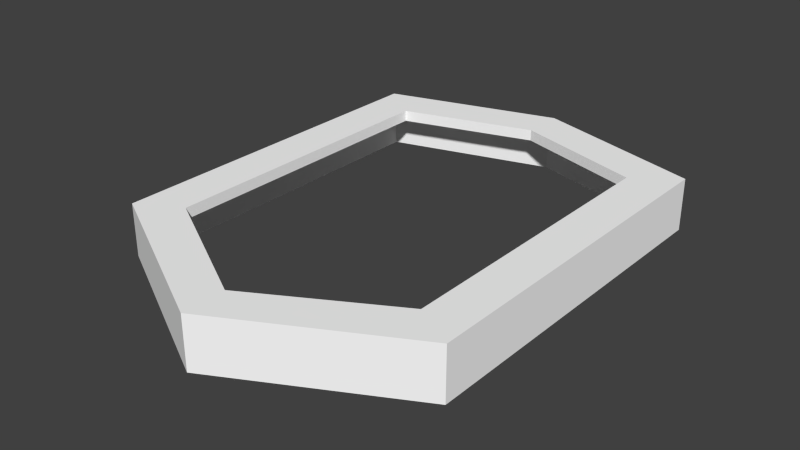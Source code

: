 # Source: Frame.blend  (saved by Blender 2.78.0; exported with 4.5.12 LTS)
import bpy
from mathutils import Matrix  # noqa: F401  (used for matrix-valued properties, if any)

bpy.ops.wm.read_factory_settings(use_empty=True)
scene = bpy.context.scene
scene.name = 'Scene'

# ---- collections
col_collection_1 = bpy.data.collections.new('Collection 1'); scene.collection.children.link(col_collection_1)

# ---- materials (node trees are filled in below, after node groups)
mat_frame = bpy.data.materials.new('Frame')
mat_frame.alpha_threshold = 0.0
mat_frame.use_transparent_shadow = False
mat_frame.diffuse_color = (1.0, 1.0, 1.0, 1.0)
mat_frame.roughness = 0.5

# ---- material node trees

# ---- world
world_world = bpy.data.worlds.new('World'); scene.world = world_world
world_world.color = (0.05088, 0.05088, 0.05088)
world_world.use_sun_shadow = False
world_world.sun_shadow_jitter_overblur = 0.0
world_world.cycles.sampling_method = 'NONE'
world_world.cycles.sample_map_resolution = 256

# ---- meshes
me_frame = bpy.data.meshes.new('Frame')
me_frame.from_pydata([(-13.5, 10.54, -0.9981), (-10.76, 8.519, 1.0), (-14.27, 11.11, -1.0), (-14.27, 11.11, 1.0), (0.0, 14.46, -0.9981), (0.0, 11.74, 1.0), (0.0, 15.24, -1.0), (0.0, 15.24, 1.0), (-13.44, -17.51, -0.9981), (-10.74, -15.98, 1.0), (-14.24, -17.96, -1.0), (-14.24, -17.96, 1.0), (0.0, -24.69, -0.9981), (0.0, -21.97, 1.0), (0.0, -25.47, -1.0), (0.0, -25.47, 1.0), (-10.76, 8.519, 0.5751), (0.0, 11.74, 0.5751), (-10.74, -15.98, 0.5751), (0.0, -21.97, 0.5751), (-13.5, 10.54, 0.5751), (0.0, 14.45, 0.5751), (-13.44, -17.51, 0.5751), (0.0, -24.69, 0.5751)], [], [(2, 0, 8, 10), (3, 7, 6, 2), (0, 2, 6, 4), (5, 7, 3, 1), (11, 10, 14, 15), (3, 2, 10, 11), (1, 3, 11, 9), (9, 11, 15, 13), (10, 8, 12, 14), (5, 1, 16, 17), (9, 13, 19, 18), (1, 9, 18, 16), (16, 18, 22, 20), (17, 16, 20, 21), (18, 19, 23, 22), (22, 23, 12, 8), (20, 22, 8, 0), (21, 20, 0, 4)])
me_frame.materials.append(mat_frame)
me_frame.use_remesh_preserve_volume = False
me_frame.use_remesh_preserve_attributes = False
me_frame.use_mirror_vertex_groups = False
me_frame.update()

# ---- objects
ob_frame = bpy.data.objects.new('Frame', me_frame)

# ---- transforms, parenting, visibility, modifiers, constraints
ob_frame.location = (0.0, 3.971, 2.29)
ob_frame.scale = (1.051, 1.056, 2.25)
ob_frame.lineart.crease_threshold = 0.0
_m = ob_frame.modifiers.new('Mirror', 'MIRROR')
_m.use_clip = True

# ---- collection membership
col_collection_1.objects.link(ob_frame)

# ---- scene / render settings (as saved in the file)
scene.frame_start = 1; scene.frame_end = 250; scene.frame_set(1)
scene.render.engine = 'BLENDER_EEVEE_NEXT'
scene.render.resolution_percentage = 50
scene.render.dither_intensity = 0.0
scene.cycles.use_denoising = False
scene.cycles.samples = 10
scene.cycles.sampling_pattern = 'TABULATED_SOBOL'
scene.cycles.light_sampling_threshold = 0.0
scene.cycles.use_adaptive_sampling = False
scene.cycles.use_light_tree = False
scene.cycles.blur_glossy = 0.0
scene.cycles.pixel_filter_type = 'GAUSSIAN'
scene.cycles.sample_clamp_indirect = 0.0
scene.view_settings.view_transform = 'Standard'
bpy.context.view_layer.update()

# ---- added for rendering (the .blend has no active camera and no usable light): camera, sun
cam_auto = bpy.data.cameras.new('AutoCamera')
cam_auto.lens = 50.0
cam_auto.sensor_width = 36.0
cam_auto.clip_end = 1000.0
ob_auto_camera = bpy.data.objects.new('AutoCamera', cam_auto)
scene.collection.objects.link(ob_auto_camera)
ob_auto_camera.location = (48.6887, -59.8594, 41.2414)
ob_auto_camera.rotation_euler = (1.09748, -7.21219e-08, 0.694738)
scene.camera = ob_auto_camera
light_auto_sun = bpy.data.lights.new('AutoSun', 'SUN')
light_auto_sun.energy = 3.0
light_auto_sun.angle = 0.0523599
ob_auto_sun = bpy.data.objects.new('AutoSun', light_auto_sun)
scene.collection.objects.link(ob_auto_sun)
ob_auto_sun.rotation_euler = (0.872665, 0.174533, 0.523599)
bpy.context.view_layer.update()
